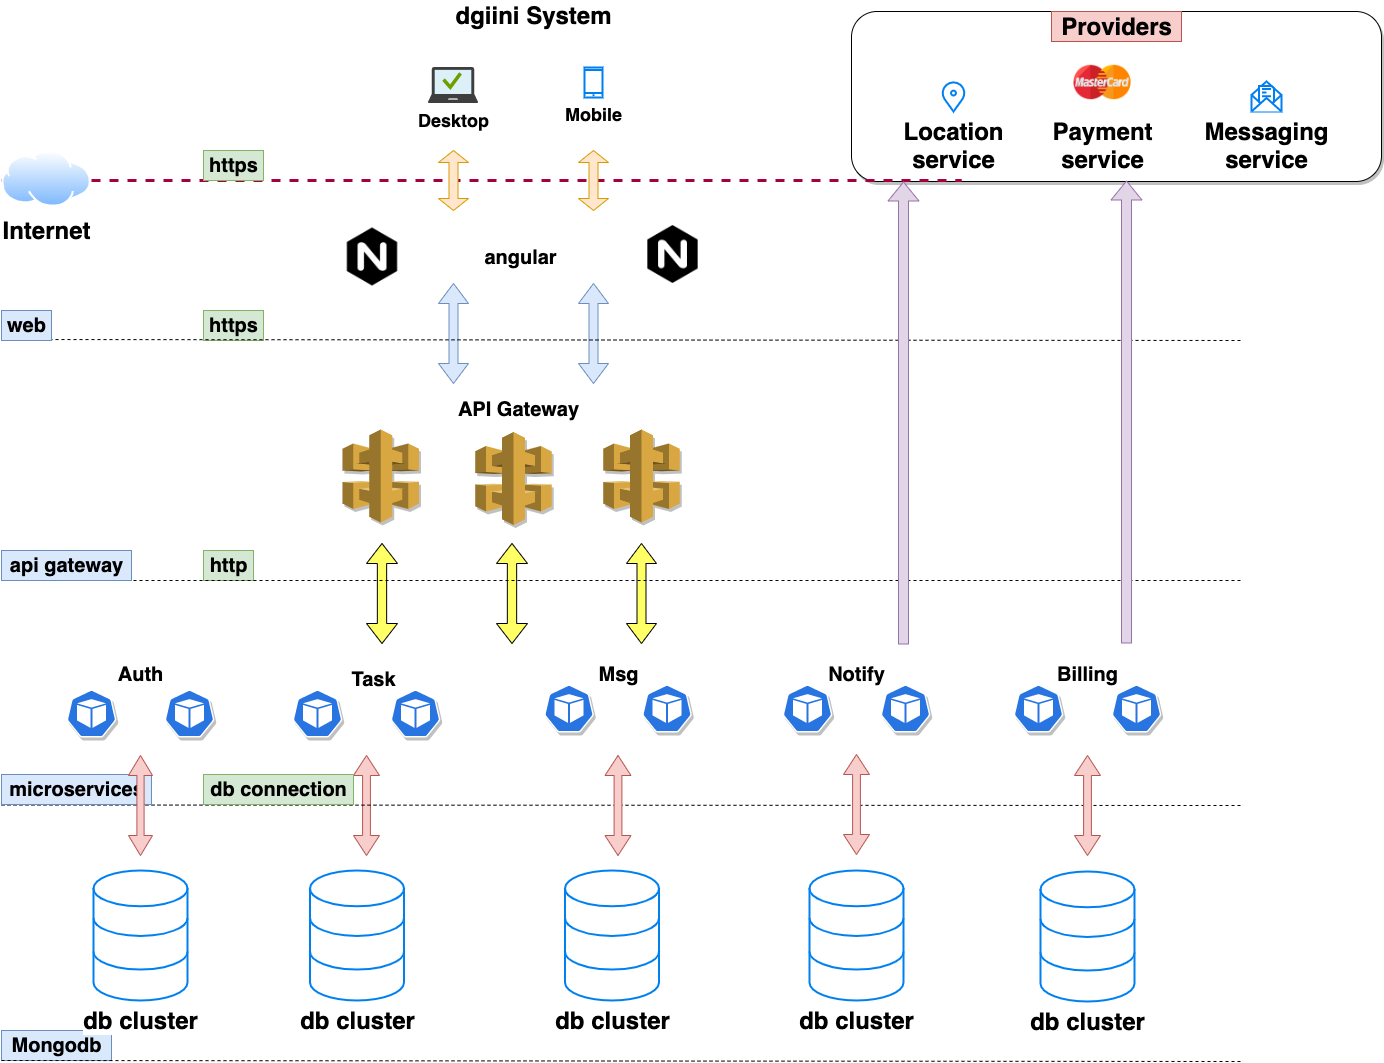

The diagram above was exported from draw.io. Its source (the exported page's mxGraphModel, read from the mxfile embedded in the PNG):
<mxGraphModel dx="2915" dy="30" grid="1" gridSize="10" guides="1" tooltips="1" connect="1" arrows="1" fold="1" page="1" pageScale="1" pageWidth="850" pageHeight="1100" background="#ffffff" math="0" shadow="0">
  <root>
    <mxCell id="0" />
    <mxCell id="1" parent="0" />
    <mxCell id="P1PXv_wJ2tE4A9EyYF2z-16" value="" style="rounded=1;whiteSpace=wrap;html=1;fontSize=24;shadow=1;comic=0;glass=0;" vertex="1" parent="1">
      <mxGeometry x="850" y="1111" width="530" height="170" as="geometry" />
    </mxCell>
    <mxCell id="18xcPlSmGG87kM7SPlUC-32" value="API Gateway" style="text;html=1;resizable=0;autosize=1;align=center;verticalAlign=middle;points=[];fillColor=none;strokeColor=none;rounded=0;fontSize=20;fontStyle=1" parent="1" vertex="1">
      <mxGeometry x="446.5" y="1494" width="140" height="30" as="geometry" />
    </mxCell>
    <mxCell id="18xcPlSmGG87kM7SPlUC-33" value="" style="shape=doubleArrow;direction=south;whiteSpace=wrap;html=1;fontSize=20;fillColor=#FFFF66;strokeColor=#000000;" parent="1" vertex="1">
      <mxGeometry x="495" y="1643" width="31" height="100" as="geometry" />
    </mxCell>
    <mxCell id="18xcPlSmGG87kM7SPlUC-35" value="" style="shape=doubleArrow;direction=south;whiteSpace=wrap;html=1;fontSize=20;fillColor=#FFFF66;strokeColor=#000000;" parent="1" vertex="1">
      <mxGeometry x="625" y="1643" width="30" height="100" as="geometry" />
    </mxCell>
    <mxCell id="18xcPlSmGG87kM7SPlUC-36" value="" style="shape=doubleArrow;direction=south;whiteSpace=wrap;html=1;fontSize=20;fillColor=#FFFF66;strokeColor=#000000;" parent="1" vertex="1">
      <mxGeometry x="365" y="1643" width="31" height="100" as="geometry" />
    </mxCell>
    <mxCell id="18xcPlSmGG87kM7SPlUC-52" value="" style="shape=doubleArrow;direction=south;whiteSpace=wrap;html=1;fontSize=20;fillColor=#dae8fc;strokeColor=#6c8ebf;" parent="1" vertex="1">
      <mxGeometry x="577" y="1383" width="30" height="100" as="geometry" />
    </mxCell>
    <mxCell id="18xcPlSmGG87kM7SPlUC-55" value="" style="shape=doubleArrow;direction=south;whiteSpace=wrap;html=1;fontSize=20;fillColor=#dae8fc;strokeColor=#6c8ebf;" parent="1" vertex="1">
      <mxGeometry x="437" y="1383" width="30" height="100" as="geometry" />
    </mxCell>
    <mxCell id="18xcPlSmGG87kM7SPlUC-56" value="dgiini System" style="text;html=1;resizable=0;autosize=1;align=center;verticalAlign=middle;points=[];fillColor=none;strokeColor=none;rounded=0;fontSize=24;fontStyle=1" parent="1" vertex="1">
      <mxGeometry x="446.5" y="1100" width="170" height="30" as="geometry" />
    </mxCell>
    <mxCell id="_K_wcVF0nd-J9atDIBDD-4" value="angular" style="text;html=1;resizable=0;autosize=1;align=center;verticalAlign=middle;points=[];fillColor=none;strokeColor=none;rounded=0;fontSize=20;fontStyle=1" parent="1" vertex="1">
      <mxGeometry x="473.5" y="1341.5" width="90" height="30" as="geometry" />
    </mxCell>
    <mxCell id="_K_wcVF0nd-J9atDIBDD-7" value="Mongodb" style="text;html=1;resizable=0;autosize=1;align=center;verticalAlign=middle;points=[];fillColor=#dae8fc;strokeColor=#6c8ebf;rounded=0;fontSize=20;fontStyle=1" parent="1" vertex="1">
      <mxGeometry y="2130" width="110" height="30" as="geometry" />
    </mxCell>
    <mxCell id="_NM1GHVgmcTog66CMuIP-1" value="https" style="text;html=1;resizable=0;autosize=1;align=center;verticalAlign=middle;points=[];fillColor=#d5e8d4;strokeColor=#82b366;rounded=0;fontSize=20;fontStyle=1" parent="1" vertex="1">
      <mxGeometry x="202" y="1410" width="60" height="30" as="geometry" />
    </mxCell>
    <mxCell id="_NM1GHVgmcTog66CMuIP-2" value="http" style="text;html=1;resizable=0;autosize=1;align=center;verticalAlign=middle;points=[];fillColor=#d5e8d4;strokeColor=#82b366;rounded=0;fontSize=20;fontStyle=1" parent="1" vertex="1">
      <mxGeometry x="202" y="1650" width="50" height="30" as="geometry" />
    </mxCell>
    <mxCell id="18xcPlSmGG87kM7SPlUC-17" value="Msg" style="text;html=1;resizable=0;autosize=1;align=center;verticalAlign=middle;points=[];fillColor=none;strokeColor=none;rounded=0;fontSize=20;fontStyle=1" parent="1" vertex="1">
      <mxGeometry x="586.5" y="1759" width="60" height="30" as="geometry" />
    </mxCell>
    <mxCell id="18xcPlSmGG87kM7SPlUC-30" value="Auth" style="text;html=1;resizable=0;autosize=1;align=center;verticalAlign=middle;points=[];fillColor=none;strokeColor=none;rounded=0;fontSize=20;fontStyle=1" parent="1" vertex="1">
      <mxGeometry x="109" y="1759" width="60" height="30" as="geometry" />
    </mxCell>
    <mxCell id="18xcPlSmGG87kM7SPlUC-23" value="" style="shape=doubleArrow;direction=south;whiteSpace=wrap;html=1;fontSize=20;fillColor=#f8cecc;strokeColor=#b85450;" parent="1" vertex="1">
      <mxGeometry x="352" y="1855" width="26" height="100" as="geometry" />
    </mxCell>
    <mxCell id="18xcPlSmGG87kM7SPlUC-24" value="Task" style="text;html=1;resizable=0;autosize=1;align=center;verticalAlign=middle;points=[];fillColor=none;strokeColor=none;rounded=0;fontSize=20;fontStyle=1" parent="1" vertex="1">
      <mxGeometry x="342" y="1764" width="60" height="30" as="geometry" />
    </mxCell>
    <mxCell id="OSuE8kyGm4-CxH1SFDZp-4" value="" style="endArrow=none;html=1;dashed=1;" parent="1" edge="1">
      <mxGeometry width="50" height="50" relative="1" as="geometry">
        <mxPoint y="1904.5" as="sourcePoint" />
        <mxPoint x="1240" y="1905" as="targetPoint" />
      </mxGeometry>
    </mxCell>
    <mxCell id="OSuE8kyGm4-CxH1SFDZp-5" value="" style="endArrow=none;html=1;dashed=1;" parent="1" edge="1">
      <mxGeometry width="50" height="50" relative="1" as="geometry">
        <mxPoint y="1680" as="sourcePoint" />
        <mxPoint x="1240" y="1680" as="targetPoint" />
      </mxGeometry>
    </mxCell>
    <mxCell id="OSuE8kyGm4-CxH1SFDZp-6" value="" style="endArrow=none;html=1;dashed=1;" parent="1" edge="1">
      <mxGeometry width="50" height="50" relative="1" as="geometry">
        <mxPoint y="1439" as="sourcePoint" />
        <mxPoint x="1240" y="1440" as="targetPoint" />
      </mxGeometry>
    </mxCell>
    <mxCell id="aPQB3AyPw4uMeQnzlwlu-1" value="Notify" style="text;html=1;resizable=0;autosize=1;align=center;verticalAlign=middle;points=[];fillColor=none;strokeColor=none;rounded=0;fontSize=20;fontStyle=1" vertex="1" parent="1">
      <mxGeometry x="820" y="1759" width="70" height="30" as="geometry" />
    </mxCell>
    <mxCell id="aPQB3AyPw4uMeQnzlwlu-4" value="" style="shape=doubleArrow;direction=south;whiteSpace=wrap;html=1;fontSize=20;fillColor=#f8cecc;strokeColor=#b85450;" vertex="1" parent="1">
      <mxGeometry x="603.5" y="1855" width="26" height="100" as="geometry" />
    </mxCell>
    <mxCell id="aPQB3AyPw4uMeQnzlwlu-6" value="" style="shape=doubleArrow;direction=south;whiteSpace=wrap;html=1;fontSize=20;fillColor=#f8cecc;strokeColor=#b85450;" vertex="1" parent="1">
      <mxGeometry x="842" y="1854" width="26" height="100" as="geometry" />
    </mxCell>
    <mxCell id="aPQB3AyPw4uMeQnzlwlu-9" value="" style="endArrow=none;html=1;dashed=1;" edge="1" parent="1">
      <mxGeometry width="50" height="50" relative="1" as="geometry">
        <mxPoint y="2160" as="sourcePoint" />
        <mxPoint x="1240" y="2161" as="targetPoint" />
      </mxGeometry>
    </mxCell>
    <mxCell id="aPQB3AyPw4uMeQnzlwlu-10" value="microservices" style="text;html=1;resizable=0;autosize=1;align=center;verticalAlign=middle;points=[];fillColor=#dae8fc;strokeColor=#6c8ebf;rounded=0;fontSize=20;fontStyle=1" vertex="1" parent="1">
      <mxGeometry y="1874" width="150" height="30" as="geometry" />
    </mxCell>
    <mxCell id="aPQB3AyPw4uMeQnzlwlu-11" value="api gateway" style="text;html=1;resizable=0;autosize=1;align=center;verticalAlign=middle;points=[];fillColor=#dae8fc;strokeColor=#6c8ebf;rounded=0;fontSize=20;fontStyle=1" vertex="1" parent="1">
      <mxGeometry y="1650" width="130" height="30" as="geometry" />
    </mxCell>
    <mxCell id="aPQB3AyPw4uMeQnzlwlu-12" value="web" style="text;html=1;resizable=0;autosize=1;align=center;verticalAlign=middle;points=[];fillColor=#dae8fc;strokeColor=#6c8ebf;rounded=0;fontSize=20;fontStyle=1" vertex="1" parent="1">
      <mxGeometry y="1410" width="50" height="30" as="geometry" />
    </mxCell>
    <mxCell id="18xcPlSmGG87kM7SPlUC-29" value="" style="shape=doubleArrow;direction=south;whiteSpace=wrap;html=1;fontSize=20;fillColor=#f8cecc;strokeColor=#b85450;" parent="1" vertex="1">
      <mxGeometry x="127" y="1855" width="24" height="100" as="geometry" />
    </mxCell>
    <mxCell id="P1PXv_wJ2tE4A9EyYF2z-1" value="Billing" style="text;html=1;resizable=0;autosize=1;align=center;verticalAlign=middle;points=[];fillColor=none;strokeColor=none;rounded=0;fontSize=20;fontStyle=1" vertex="1" parent="1">
      <mxGeometry x="1046" y="1759" width="80" height="30" as="geometry" />
    </mxCell>
    <mxCell id="P1PXv_wJ2tE4A9EyYF2z-6" value="db cluster" style="html=1;verticalLabelPosition=bottom;align=center;labelBackgroundColor=#ffffff;verticalAlign=top;strokeWidth=2;strokeColor=#0080F0;shadow=0;dashed=0;shape=mxgraph.ios7.icons.data;fontSize=24;fontStyle=1" vertex="1" parent="1">
      <mxGeometry x="92" y="1970" width="94" height="130" as="geometry" />
    </mxCell>
    <mxCell id="P1PXv_wJ2tE4A9EyYF2z-7" value="db cluster" style="html=1;verticalLabelPosition=bottom;align=center;labelBackgroundColor=#ffffff;verticalAlign=top;strokeWidth=2;strokeColor=#0080F0;shadow=0;dashed=0;shape=mxgraph.ios7.icons.data;fontSize=24;fontStyle=1" vertex="1" parent="1">
      <mxGeometry x="308.5" y="1970" width="94" height="130" as="geometry" />
    </mxCell>
    <mxCell id="P1PXv_wJ2tE4A9EyYF2z-8" value="db cluster" style="html=1;verticalLabelPosition=bottom;align=center;labelBackgroundColor=#ffffff;verticalAlign=top;strokeWidth=2;strokeColor=#0080F0;shadow=0;dashed=0;shape=mxgraph.ios7.icons.data;fontSize=24;fontStyle=1" vertex="1" parent="1">
      <mxGeometry x="563.5" y="1970" width="94" height="130" as="geometry" />
    </mxCell>
    <mxCell id="P1PXv_wJ2tE4A9EyYF2z-9" value="db cluster" style="html=1;verticalLabelPosition=bottom;align=center;labelBackgroundColor=#ffffff;verticalAlign=top;strokeWidth=2;strokeColor=#0080F0;shadow=0;dashed=0;shape=mxgraph.ios7.icons.data;fontSize=24;fontStyle=1" vertex="1" parent="1">
      <mxGeometry x="808" y="1970" width="94" height="130" as="geometry" />
    </mxCell>
    <mxCell id="P1PXv_wJ2tE4A9EyYF2z-10" value="Location&lt;br&gt;service" style="html=1;verticalLabelPosition=bottom;align=center;labelBackgroundColor=#ffffff;verticalAlign=top;strokeWidth=2;strokeColor=#0080F0;shadow=0;dashed=0;shape=mxgraph.ios7.icons.location;fontSize=24;fontStyle=1" vertex="1" parent="1">
      <mxGeometry x="940" y="1181" width="24" height="30" as="geometry" />
    </mxCell>
    <mxCell id="P1PXv_wJ2tE4A9EyYF2z-11" value="Payment&lt;br&gt;service" style="shape=image;html=1;verticalAlign=top;verticalLabelPosition=bottom;labelBackgroundColor=#ffffff;imageAspect=0;aspect=fixed;image=https://cdn3.iconfinder.com/data/icons/payment-method-1/64/_Mastercard-128.png;fontSize=24;fontStyle=1" vertex="1" parent="1">
      <mxGeometry x="1072" y="1153" width="58" height="58" as="geometry" />
    </mxCell>
    <mxCell id="P1PXv_wJ2tE4A9EyYF2z-12" value="" style="shape=image;html=1;verticalAlign=top;verticalLabelPosition=bottom;labelBackgroundColor=#ffffff;imageAspect=0;aspect=fixed;image=https://cdn4.iconfinder.com/data/icons/logos-brands-5/24/nginx-128.png;fontSize=24;" vertex="1" parent="1">
      <mxGeometry x="342" y="1327.5" width="58" height="58" as="geometry" />
    </mxCell>
    <mxCell id="P1PXv_wJ2tE4A9EyYF2z-13" value="" style="shape=image;html=1;verticalAlign=top;verticalLabelPosition=bottom;labelBackgroundColor=#ffffff;imageAspect=0;aspect=fixed;image=https://cdn4.iconfinder.com/data/icons/logos-brands-5/24/nginx-128.png;fontSize=24;" vertex="1" parent="1">
      <mxGeometry x="642.5" y="1325" width="58" height="58" as="geometry" />
    </mxCell>
    <mxCell id="P1PXv_wJ2tE4A9EyYF2z-14" value="" style="endArrow=none;html=1;dashed=1;strokeWidth=3;fillColor=#d80073;strokeColor=#A50040;" edge="1" parent="1">
      <mxGeometry width="50" height="50" relative="1" as="geometry">
        <mxPoint y="1280" as="sourcePoint" />
        <mxPoint x="960" y="1280" as="targetPoint" />
      </mxGeometry>
    </mxCell>
    <mxCell id="P1PXv_wJ2tE4A9EyYF2z-5" value="Internet" style="aspect=fixed;perimeter=ellipsePerimeter;html=1;align=center;shadow=0;dashed=0;spacingTop=3;image;image=img/lib/active_directory/internet_cloud.svg;fontSize=24;fontStyle=1" vertex="1" parent="1">
      <mxGeometry y="1250" width="90.08" height="56.75" as="geometry" />
    </mxCell>
    <mxCell id="P1PXv_wJ2tE4A9EyYF2z-15" value="Messaging&lt;br&gt;service" style="html=1;verticalLabelPosition=bottom;align=center;labelBackgroundColor=#ffffff;verticalAlign=top;strokeWidth=2;strokeColor=#0080F0;shadow=0;dashed=0;shape=mxgraph.ios7.icons.envelope_(message);fontSize=24;fontStyle=1" vertex="1" parent="1">
      <mxGeometry x="1250" y="1181" width="30" height="30" as="geometry" />
    </mxCell>
    <mxCell id="P1PXv_wJ2tE4A9EyYF2z-19" value="Providers" style="text;html=1;align=center;verticalAlign=middle;resizable=0;points=[];autosize=1;fontSize=24;fontStyle=1;fillColor=#f8cecc;strokeColor=#b85450;" vertex="1" parent="1">
      <mxGeometry x="1050" y="1111" width="130" height="30" as="geometry" />
    </mxCell>
    <mxCell id="P1PXv_wJ2tE4A9EyYF2z-20" value="" style="shape=doubleArrow;direction=south;whiteSpace=wrap;html=1;fontSize=20;fillColor=#f8cecc;strokeColor=#b85450;" vertex="1" parent="1">
      <mxGeometry x="1073" y="1855" width="26" height="100" as="geometry" />
    </mxCell>
    <mxCell id="P1PXv_wJ2tE4A9EyYF2z-21" value="db cluster" style="html=1;verticalLabelPosition=bottom;align=center;labelBackgroundColor=#ffffff;verticalAlign=top;strokeWidth=2;strokeColor=#0080F0;shadow=0;dashed=0;shape=mxgraph.ios7.icons.data;fontSize=24;fontStyle=1" vertex="1" parent="1">
      <mxGeometry x="1039" y="1971" width="94" height="130" as="geometry" />
    </mxCell>
    <mxCell id="P1PXv_wJ2tE4A9EyYF2z-30" value="" style="shape=flexArrow;endArrow=classic;html=1;fontSize=24;fillColor=#e1d5e7;strokeColor=#9673a6;" edge="1" parent="1">
      <mxGeometry width="50" height="50" relative="1" as="geometry">
        <mxPoint x="902" y="1744" as="sourcePoint" />
        <mxPoint x="902" y="1281" as="targetPoint" />
      </mxGeometry>
    </mxCell>
    <mxCell id="P1PXv_wJ2tE4A9EyYF2z-31" value="" style="shape=flexArrow;endArrow=classic;html=1;fontSize=24;fillColor=#e1d5e7;strokeColor=#9673a6;" edge="1" parent="1">
      <mxGeometry width="50" height="50" relative="1" as="geometry">
        <mxPoint x="1125" y="1743" as="sourcePoint" />
        <mxPoint x="1125" y="1280" as="targetPoint" />
      </mxGeometry>
    </mxCell>
    <mxCell id="P1PXv_wJ2tE4A9EyYF2z-35" value="Mobile" style="html=1;verticalLabelPosition=bottom;align=center;labelBackgroundColor=#ffffff;verticalAlign=top;strokeWidth=2;strokeColor=#0080F0;shadow=0;dashed=0;shape=mxgraph.ios7.icons.smartphone;glass=0;comic=0;fontSize=18;fontStyle=1" vertex="1" parent="1">
      <mxGeometry x="583" y="1167" width="18" height="30" as="geometry" />
    </mxCell>
    <mxCell id="P1PXv_wJ2tE4A9EyYF2z-36" value="Desktop" style="aspect=fixed;html=1;points=[];align=center;image;fontSize=18;image=img/lib/mscae/Managed_Desktop.svg;shadow=1;glass=0;comic=0;fontStyle=1" vertex="1" parent="1">
      <mxGeometry x="427" y="1167" width="50" height="36" as="geometry" />
    </mxCell>
    <mxCell id="P1PXv_wJ2tE4A9EyYF2z-37" value="" style="shape=doubleArrow;direction=south;whiteSpace=wrap;html=1;fontSize=20;fillColor=#ffe6cc;strokeColor=#d79b00;" vertex="1" parent="1">
      <mxGeometry x="437" y="1250" width="30" height="60" as="geometry" />
    </mxCell>
    <mxCell id="P1PXv_wJ2tE4A9EyYF2z-38" value="" style="shape=doubleArrow;direction=south;whiteSpace=wrap;html=1;fontSize=20;fillColor=#ffe6cc;strokeColor=#d79b00;" vertex="1" parent="1">
      <mxGeometry x="577" y="1250" width="30" height="60" as="geometry" />
    </mxCell>
    <mxCell id="P1PXv_wJ2tE4A9EyYF2z-39" value="db connection" style="text;html=1;resizable=0;autosize=1;align=center;verticalAlign=middle;points=[];fillColor=#d5e8d4;strokeColor=#82b366;rounded=0;fontSize=20;fontStyle=1" vertex="1" parent="1">
      <mxGeometry x="202" y="1874" width="150" height="30" as="geometry" />
    </mxCell>
    <mxCell id="P1PXv_wJ2tE4A9EyYF2z-40" value="" style="html=1;dashed=0;whitespace=wrap;fillColor=#2875E2;strokeColor=#ffffff;points=[[0.005,0.63,0],[0.1,0.2,0],[0.9,0.2,0],[0.5,0,0],[0.995,0.63,0],[0.72,0.99,0],[0.5,1,0],[0.28,0.99,0]];shape=mxgraph.kubernetes.icon;prIcon=pod;shadow=1;glass=0;comic=0;fontSize=18;" vertex="1" parent="1">
      <mxGeometry x="65" y="1789" width="50" height="48" as="geometry" />
    </mxCell>
    <mxCell id="P1PXv_wJ2tE4A9EyYF2z-41" value="" style="html=1;dashed=0;whitespace=wrap;fillColor=#2875E2;strokeColor=#ffffff;points=[[0.005,0.63,0],[0.1,0.2,0],[0.9,0.2,0],[0.5,0,0],[0.995,0.63,0],[0.72,0.99,0],[0.5,1,0],[0.28,0.99,0]];shape=mxgraph.kubernetes.icon;prIcon=pod;shadow=1;glass=0;comic=0;fontSize=18;" vertex="1" parent="1">
      <mxGeometry x="163" y="1789" width="50" height="48" as="geometry" />
    </mxCell>
    <mxCell id="P1PXv_wJ2tE4A9EyYF2z-42" value="" style="html=1;dashed=0;whitespace=wrap;fillColor=#2875E2;strokeColor=#ffffff;points=[[0.005,0.63,0],[0.1,0.2,0],[0.9,0.2,0],[0.5,0,0],[0.995,0.63,0],[0.72,0.99,0],[0.5,1,0],[0.28,0.99,0]];shape=mxgraph.kubernetes.icon;prIcon=pod;shadow=1;glass=0;comic=0;fontSize=18;" vertex="1" parent="1">
      <mxGeometry x="291" y="1789" width="50" height="48" as="geometry" />
    </mxCell>
    <mxCell id="P1PXv_wJ2tE4A9EyYF2z-43" value="" style="html=1;dashed=0;whitespace=wrap;fillColor=#2875E2;strokeColor=#ffffff;points=[[0.005,0.63,0],[0.1,0.2,0],[0.9,0.2,0],[0.5,0,0],[0.995,0.63,0],[0.72,0.99,0],[0.5,1,0],[0.28,0.99,0]];shape=mxgraph.kubernetes.icon;prIcon=pod;shadow=1;glass=0;comic=0;fontSize=18;" vertex="1" parent="1">
      <mxGeometry x="389" y="1789" width="50" height="48" as="geometry" />
    </mxCell>
    <mxCell id="P1PXv_wJ2tE4A9EyYF2z-44" value="" style="html=1;dashed=0;whitespace=wrap;fillColor=#2875E2;strokeColor=#ffffff;points=[[0.005,0.63,0],[0.1,0.2,0],[0.9,0.2,0],[0.5,0,0],[0.995,0.63,0],[0.72,0.99,0],[0.5,1,0],[0.28,0.99,0]];shape=mxgraph.kubernetes.icon;prIcon=pod;shadow=1;glass=0;comic=0;fontSize=18;" vertex="1" parent="1">
      <mxGeometry x="542.5" y="1784" width="50" height="48" as="geometry" />
    </mxCell>
    <mxCell id="P1PXv_wJ2tE4A9EyYF2z-45" value="" style="html=1;dashed=0;whitespace=wrap;fillColor=#2875E2;strokeColor=#ffffff;points=[[0.005,0.63,0],[0.1,0.2,0],[0.9,0.2,0],[0.5,0,0],[0.995,0.63,0],[0.72,0.99,0],[0.5,1,0],[0.28,0.99,0]];shape=mxgraph.kubernetes.icon;prIcon=pod;shadow=1;glass=0;comic=0;fontSize=18;" vertex="1" parent="1">
      <mxGeometry x="640.5" y="1784" width="50" height="48" as="geometry" />
    </mxCell>
    <mxCell id="P1PXv_wJ2tE4A9EyYF2z-46" value="" style="outlineConnect=0;dashed=0;verticalLabelPosition=bottom;verticalAlign=top;align=center;html=1;shape=mxgraph.aws3.api_gateway;fillColor=#D9A741;gradientColor=none;shadow=1;glass=0;comic=0;fontSize=18;" vertex="1" parent="1">
      <mxGeometry x="341" y="1529" width="76.5" height="93" as="geometry" />
    </mxCell>
    <mxCell id="P1PXv_wJ2tE4A9EyYF2z-47" value="" style="outlineConnect=0;dashed=0;verticalLabelPosition=bottom;verticalAlign=top;align=center;html=1;shape=mxgraph.aws3.api_gateway;fillColor=#D9A741;gradientColor=none;shadow=1;glass=0;comic=0;fontSize=18;" vertex="1" parent="1">
      <mxGeometry x="473.75" y="1531.59" width="76.5" height="93" as="geometry" />
    </mxCell>
    <mxCell id="P1PXv_wJ2tE4A9EyYF2z-48" value="" style="outlineConnect=0;dashed=0;verticalLabelPosition=bottom;verticalAlign=top;align=center;html=1;shape=mxgraph.aws3.api_gateway;fillColor=#D9A741;gradientColor=none;shadow=1;glass=0;comic=0;fontSize=18;" vertex="1" parent="1">
      <mxGeometry x="601.75" y="1529" width="76.5" height="93" as="geometry" />
    </mxCell>
    <mxCell id="P1PXv_wJ2tE4A9EyYF2z-49" value="" style="html=1;dashed=0;whitespace=wrap;fillColor=#2875E2;strokeColor=#ffffff;points=[[0.005,0.63,0],[0.1,0.2,0],[0.9,0.2,0],[0.5,0,0],[0.995,0.63,0],[0.72,0.99,0],[0.5,1,0],[0.28,0.99,0]];shape=mxgraph.kubernetes.icon;prIcon=pod;shadow=1;glass=0;comic=0;fontSize=18;" vertex="1" parent="1">
      <mxGeometry x="781" y="1784" width="50" height="48" as="geometry" />
    </mxCell>
    <mxCell id="P1PXv_wJ2tE4A9EyYF2z-50" value="" style="html=1;dashed=0;whitespace=wrap;fillColor=#2875E2;strokeColor=#ffffff;points=[[0.005,0.63,0],[0.1,0.2,0],[0.9,0.2,0],[0.5,0,0],[0.995,0.63,0],[0.72,0.99,0],[0.5,1,0],[0.28,0.99,0]];shape=mxgraph.kubernetes.icon;prIcon=pod;shadow=1;glass=0;comic=0;fontSize=18;" vertex="1" parent="1">
      <mxGeometry x="879" y="1784" width="50" height="48" as="geometry" />
    </mxCell>
    <mxCell id="P1PXv_wJ2tE4A9EyYF2z-52" value="" style="html=1;dashed=0;whitespace=wrap;fillColor=#2875E2;strokeColor=#ffffff;points=[[0.005,0.63,0],[0.1,0.2,0],[0.9,0.2,0],[0.5,0,0],[0.995,0.63,0],[0.72,0.99,0],[0.5,1,0],[0.28,0.99,0]];shape=mxgraph.kubernetes.icon;prIcon=pod;shadow=1;glass=0;comic=0;fontSize=18;" vertex="1" parent="1">
      <mxGeometry x="1012" y="1784" width="50" height="48" as="geometry" />
    </mxCell>
    <mxCell id="P1PXv_wJ2tE4A9EyYF2z-53" value="" style="html=1;dashed=0;whitespace=wrap;fillColor=#2875E2;strokeColor=#ffffff;points=[[0.005,0.63,0],[0.1,0.2,0],[0.9,0.2,0],[0.5,0,0],[0.995,0.63,0],[0.72,0.99,0],[0.5,1,0],[0.28,0.99,0]];shape=mxgraph.kubernetes.icon;prIcon=pod;shadow=1;glass=0;comic=0;fontSize=18;" vertex="1" parent="1">
      <mxGeometry x="1110" y="1784" width="50" height="48" as="geometry" />
    </mxCell>
    <mxCell id="P1PXv_wJ2tE4A9EyYF2z-54" value="https" style="text;html=1;resizable=0;autosize=1;align=center;verticalAlign=middle;points=[];fillColor=#d5e8d4;strokeColor=#82b366;rounded=0;fontSize=20;fontStyle=1" vertex="1" parent="1">
      <mxGeometry x="202" y="1250" width="60" height="30" as="geometry" />
    </mxCell>
  </root>
</mxGraphModel>